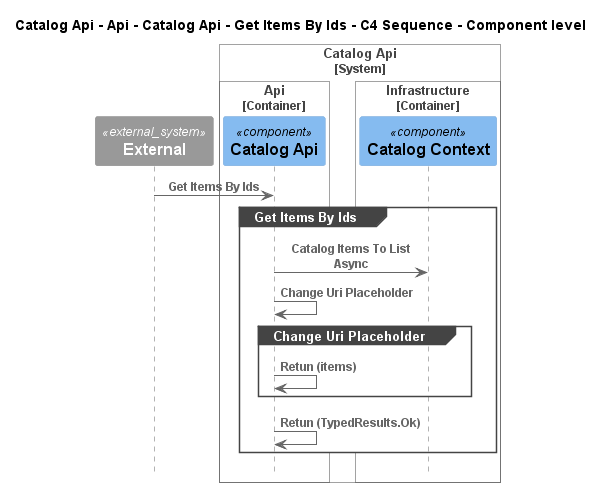

The diagram above was rendered by PlantUML. Its source (embedded in the PNG):
@startuml
!pragma layout smetana
!include ..\..\..\..\..\..\..\..\.c4s\C4_Sequence.puml

title Catalog Api - Api - Catalog Api - Get Items By Ids - C4 Sequence - Component level

System_Ext(C4InterFlow.SoftwareSystems.ExternalSystem, "External", "")

System_Boundary(dotnet.eShop.Architecture.SoftwareSystems.CatalogApi, "Catalog Api")
    
Container_Boundary(dotnet.eShop.Architecture.SoftwareSystems.CatalogApi.Containers.Api, "Api")
    Component(dotnet.eShop.Architecture.SoftwareSystems.CatalogApi.Containers.Api.Components.CatalogApi, "Catalog Api", "", "")
Boundary_End()
    
Container_Boundary(dotnet.eShop.Architecture.SoftwareSystems.CatalogApi.Containers.Infrastructure, "Infrastructure")
    Component(dotnet.eShop.Architecture.SoftwareSystems.CatalogApi.Containers.Infrastructure.Components.CatalogContext, "Catalog Context", "", "")
Boundary_End()
Boundary_End()

Rel(C4InterFlow.SoftwareSystems.ExternalSystem, dotnet.eShop.Architecture.SoftwareSystems.CatalogApi.Containers.Api.Components.CatalogApi, "Get Items By Ids")
group Get Items By Ids
Rel(dotnet.eShop.Architecture.SoftwareSystems.CatalogApi.Containers.Api.Components.CatalogApi, dotnet.eShop.Architecture.SoftwareSystems.CatalogApi.Containers.Infrastructure.Components.CatalogContext, "Catalog Items To List Async")
Rel(dotnet.eShop.Architecture.SoftwareSystems.CatalogApi.Containers.Api.Components.CatalogApi, dotnet.eShop.Architecture.SoftwareSystems.CatalogApi.Containers.Api.Components.CatalogApi, "Change Uri Placeholder")
group Change Uri Placeholder
Rel(dotnet.eShop.Architecture.SoftwareSystems.CatalogApi.Containers.Api.Components.CatalogApi, dotnet.eShop.Architecture.SoftwareSystems.CatalogApi.Containers.Api.Components.CatalogApi, "Retun (items)")
end
Rel(dotnet.eShop.Architecture.SoftwareSystems.CatalogApi.Containers.Api.Components.CatalogApi, dotnet.eShop.Architecture.SoftwareSystems.CatalogApi.Containers.Api.Components.CatalogApi, "Retun (TypedResults.Ok)")
end


@enduml